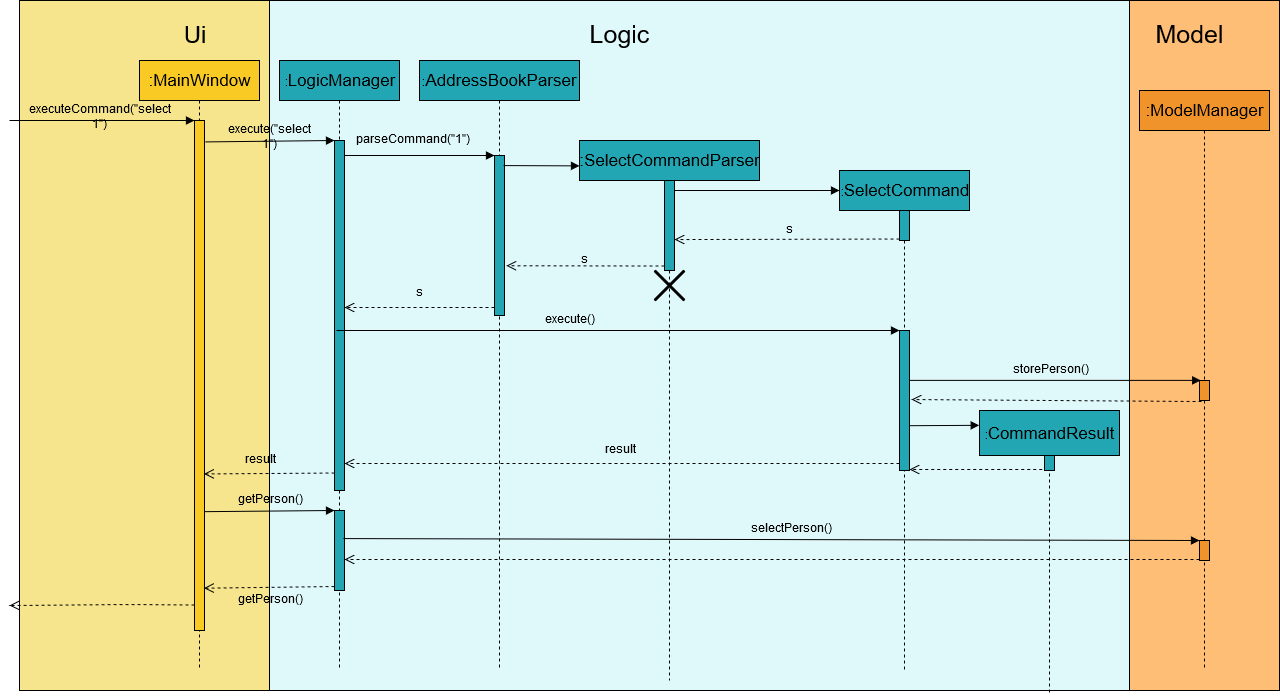

The diagram above was exported from draw.io. Its source (the exported page's mxGraphModel, read from the mxfile embedded in the PNG):
<mxGraphModel dx="2178" dy="575" grid="1" gridSize="10" guides="1" tooltips="1" connect="1" arrows="1" fold="1" page="1" pageScale="1" pageWidth="850" pageHeight="1100" math="0" shadow="0">
  <root>
    <mxCell id="0" />
    <mxCell id="1" parent="0" />
    <mxCell id="4LK-bUxyadfDuO8V-Chc-66" value="" style="rounded=0;whiteSpace=wrap;html=1;fillColor=#ffbe76;" parent="1" vertex="1">
      <mxGeometry x="1090" y="20" width="150" height="690" as="geometry" />
    </mxCell>
    <mxCell id="4LK-bUxyadfDuO8V-Chc-65" value="" style="rounded=0;whiteSpace=wrap;html=1;fillColor=#dff9fb;" parent="1" vertex="1">
      <mxGeometry x="230" y="20" width="860" height="690" as="geometry" />
    </mxCell>
    <mxCell id="4LK-bUxyadfDuO8V-Chc-1" value="" style="rounded=0;whiteSpace=wrap;html=1;fillColor=#f6e58d;" parent="1" vertex="1">
      <mxGeometry x="-20" y="20" width="250" height="690" as="geometry" />
    </mxCell>
    <mxCell id="4LK-bUxyadfDuO8V-Chc-3" value="&lt;div&gt;&lt;font style=&quot;font-size: 24px&quot;&gt;Ui&lt;/font&gt;&lt;/div&gt;" style="text;html=1;strokeColor=none;fillColor=none;align=center;verticalAlign=middle;whiteSpace=wrap;rounded=0;fontSize=25;" parent="1" vertex="1">
      <mxGeometry x="120" y="45" width="70" height="20" as="geometry" />
    </mxCell>
    <mxCell id="4LK-bUxyadfDuO8V-Chc-8" value="&lt;font style=&quot;font-size: 17px&quot;&gt;:MainWindow&lt;/font&gt;" style="shape=umlLifeline;perimeter=lifelinePerimeter;whiteSpace=wrap;html=1;container=1;collapsible=0;recursiveResize=0;outlineConnect=0;fillColor=#f9ca24;" parent="1" vertex="1">
      <mxGeometry x="100" y="80" width="120" height="610" as="geometry" />
    </mxCell>
    <mxCell id="4LK-bUxyadfDuO8V-Chc-10" value="" style="html=1;points=[];perimeter=orthogonalPerimeter;fillColor=#f9ca24;" parent="4LK-bUxyadfDuO8V-Chc-8" vertex="1">
      <mxGeometry x="55" y="60" width="10" height="510" as="geometry" />
    </mxCell>
    <mxCell id="4LK-bUxyadfDuO8V-Chc-11" value="" style="html=1;verticalAlign=bottom;endArrow=block;entryX=0;entryY=0;fillColor=none;" parent="1" target="4LK-bUxyadfDuO8V-Chc-10" edge="1">
      <mxGeometry x="0.1034" y="-60" relative="1" as="geometry">
        <mxPoint x="-30" y="140" as="sourcePoint" />
        <Array as="points">
          <mxPoint x="90" y="140" />
        </Array>
        <mxPoint x="-60" y="-60" as="offset" />
      </mxGeometry>
    </mxCell>
    <mxCell id="4LK-bUxyadfDuO8V-Chc-12" value="" style="html=1;verticalAlign=bottom;endArrow=open;dashed=1;endSize=8;exitX=0;exitY=0.95;" parent="1" source="4LK-bUxyadfDuO8V-Chc-10" edge="1">
      <mxGeometry relative="1" as="geometry">
        <mxPoint x="-30" y="625" as="targetPoint" />
        <Array as="points">
          <mxPoint x="90" y="624" />
        </Array>
      </mxGeometry>
    </mxCell>
    <mxCell id="4LK-bUxyadfDuO8V-Chc-16" value=":&lt;font style=&quot;font-size: 17px&quot;&gt;LogicManager&lt;/font&gt;" style="shape=umlLifeline;perimeter=lifelinePerimeter;whiteSpace=wrap;html=1;container=1;collapsible=0;recursiveResize=0;outlineConnect=0;fillColor=#22a6b3;" parent="1" vertex="1">
      <mxGeometry x="240" y="80" width="120" height="610" as="geometry" />
    </mxCell>
    <mxCell id="4LK-bUxyadfDuO8V-Chc-17" value="" style="html=1;points=[];perimeter=orthogonalPerimeter;fillColor=#22a6b3;" parent="4LK-bUxyadfDuO8V-Chc-16" vertex="1">
      <mxGeometry x="55" y="80" width="10" height="350" as="geometry" />
    </mxCell>
    <mxCell id="4LK-bUxyadfDuO8V-Chc-53" value="" style="html=1;points=[];perimeter=orthogonalPerimeter;fillColor=#22a6b3;" parent="4LK-bUxyadfDuO8V-Chc-16" vertex="1">
      <mxGeometry x="55" y="450" width="10" height="80" as="geometry" />
    </mxCell>
    <mxCell id="4LK-bUxyadfDuO8V-Chc-18" value="" style="html=1;verticalAlign=bottom;endArrow=block;entryX=0;entryY=0;exitX=1.065;exitY=0.042;exitDx=0;exitDy=0;exitPerimeter=0;" parent="1" source="4LK-bUxyadfDuO8V-Chc-10" target="4LK-bUxyadfDuO8V-Chc-17" edge="1">
      <mxGeometry relative="1" as="geometry">
        <mxPoint x="215" y="200" as="sourcePoint" />
      </mxGeometry>
    </mxCell>
    <mxCell id="4LK-bUxyadfDuO8V-Chc-19" value="" style="html=1;verticalAlign=bottom;endArrow=open;dashed=1;endSize=8;exitX=0;exitY=0.95;entryX=0.947;entryY=0.693;entryDx=0;entryDy=0;entryPerimeter=0;" parent="1" source="4LK-bUxyadfDuO8V-Chc-17" target="4LK-bUxyadfDuO8V-Chc-10" edge="1">
      <mxGeometry relative="1" as="geometry">
        <mxPoint x="168" y="492" as="targetPoint" />
      </mxGeometry>
    </mxCell>
    <mxCell id="4LK-bUxyadfDuO8V-Chc-20" value=":&lt;font style=&quot;font-size: 17px&quot;&gt;AddressBookParser&lt;/font&gt;" style="shape=umlLifeline;perimeter=lifelinePerimeter;whiteSpace=wrap;html=1;container=1;collapsible=0;recursiveResize=0;outlineConnect=0;fillColor=#22a6b3;" parent="1" vertex="1">
      <mxGeometry x="380" y="80" width="160" height="610" as="geometry" />
    </mxCell>
    <mxCell id="4LK-bUxyadfDuO8V-Chc-21" value="" style="html=1;points=[];perimeter=orthogonalPerimeter;fillColor=#22a6b3;" parent="4LK-bUxyadfDuO8V-Chc-20" vertex="1">
      <mxGeometry x="75" y="95" width="10" height="160" as="geometry" />
    </mxCell>
    <mxCell id="4LK-bUxyadfDuO8V-Chc-22" value="" style="html=1;verticalAlign=bottom;endArrow=block;entryX=0;entryY=0;" parent="1" source="4LK-bUxyadfDuO8V-Chc-17" target="4LK-bUxyadfDuO8V-Chc-21" edge="1">
      <mxGeometry relative="1" as="geometry">
        <mxPoint x="350" y="180" as="sourcePoint" />
      </mxGeometry>
    </mxCell>
    <mxCell id="4LK-bUxyadfDuO8V-Chc-23" value="" style="html=1;verticalAlign=bottom;endArrow=open;dashed=1;endSize=8;exitX=0;exitY=0.95;" parent="1" source="4LK-bUxyadfDuO8V-Chc-21" target="4LK-bUxyadfDuO8V-Chc-17" edge="1">
      <mxGeometry relative="1" as="geometry">
        <mxPoint x="350" y="256" as="targetPoint" />
      </mxGeometry>
    </mxCell>
    <mxCell id="4LK-bUxyadfDuO8V-Chc-24" value="&lt;div style=&quot;font-size: 17px&quot;&gt;&lt;font style=&quot;font-size: 17px&quot;&gt;:&lt;font style=&quot;font-size: 17px&quot;&gt;SelectCommandParser&lt;/font&gt;&lt;/font&gt;&lt;/div&gt;" style="shape=umlLifeline;perimeter=lifelinePerimeter;whiteSpace=wrap;html=1;container=1;collapsible=0;recursiveResize=0;outlineConnect=0;fillColor=#22a6b3;" parent="1" vertex="1">
      <mxGeometry x="540" y="160" width="180" height="540" as="geometry" />
    </mxCell>
    <mxCell id="4LK-bUxyadfDuO8V-Chc-25" value="" style="html=1;points=[];perimeter=orthogonalPerimeter;fillColor=#22a6b3;" parent="4LK-bUxyadfDuO8V-Chc-24" vertex="1">
      <mxGeometry x="85" y="40" width="10" height="90" as="geometry" />
    </mxCell>
    <mxCell id="4LK-bUxyadfDuO8V-Chc-28" value="" style="shape=umlDestroy;whiteSpace=wrap;html=1;strokeWidth=3;" parent="4LK-bUxyadfDuO8V-Chc-24" vertex="1">
      <mxGeometry x="75" y="130" width="30" height="30" as="geometry" />
    </mxCell>
    <mxCell id="4LK-bUxyadfDuO8V-Chc-38" value="" style="html=1;verticalAlign=bottom;endArrow=block;entryX=0;entryY=0.04;entryDx=0;entryDy=0;entryPerimeter=0;" parent="4LK-bUxyadfDuO8V-Chc-24" target="4LK-bUxyadfDuO8V-Chc-29" edge="1">
      <mxGeometry width="80" relative="1" as="geometry">
        <mxPoint x="95" y="50" as="sourcePoint" />
        <mxPoint x="191" y="50" as="targetPoint" />
      </mxGeometry>
    </mxCell>
    <mxCell id="4LK-bUxyadfDuO8V-Chc-27" value="" style="html=1;verticalAlign=bottom;endArrow=open;dashed=1;endSize=8;exitX=0;exitY=0.95;entryX=1.182;entryY=0.689;entryDx=0;entryDy=0;entryPerimeter=0;" parent="1" source="4LK-bUxyadfDuO8V-Chc-25" target="4LK-bUxyadfDuO8V-Chc-21" edge="1">
      <mxGeometry relative="1" as="geometry">
        <mxPoint x="470" y="286" as="targetPoint" />
      </mxGeometry>
    </mxCell>
    <mxCell id="4LK-bUxyadfDuO8V-Chc-29" value=":&lt;font style=&quot;font-size: 17px&quot;&gt;SelectCommand&lt;/font&gt;" style="shape=umlLifeline;perimeter=lifelinePerimeter;whiteSpace=wrap;html=1;container=1;collapsible=0;recursiveResize=0;outlineConnect=0;size=40;fillColor=#22a6b3;" parent="1" vertex="1">
      <mxGeometry x="800" y="190" width="130" height="500" as="geometry" />
    </mxCell>
    <mxCell id="4LK-bUxyadfDuO8V-Chc-33" value="" style="html=1;points=[];perimeter=orthogonalPerimeter;fillColor=#22a6b3;" parent="4LK-bUxyadfDuO8V-Chc-29" vertex="1">
      <mxGeometry x="60" y="40" width="10" height="30" as="geometry" />
    </mxCell>
    <mxCell id="4LK-bUxyadfDuO8V-Chc-41" value="" style="html=1;points=[];perimeter=orthogonalPerimeter;fillColor=#22a6b3;" parent="4LK-bUxyadfDuO8V-Chc-29" vertex="1">
      <mxGeometry x="60" y="160" width="10" height="140" as="geometry" />
    </mxCell>
    <mxCell id="4LK-bUxyadfDuO8V-Chc-36" value="" style="html=1;verticalAlign=bottom;endArrow=block;exitX=0.9;exitY=0.063;exitDx=0;exitDy=0;exitPerimeter=0;entryX=0;entryY=0.047;entryDx=0;entryDy=0;entryPerimeter=0;" parent="1" source="4LK-bUxyadfDuO8V-Chc-21" target="4LK-bUxyadfDuO8V-Chc-24" edge="1">
      <mxGeometry width="80" relative="1" as="geometry">
        <mxPoint x="450" y="180" as="sourcePoint" />
        <mxPoint x="540" y="180" as="targetPoint" />
      </mxGeometry>
    </mxCell>
    <mxCell id="4LK-bUxyadfDuO8V-Chc-35" value="" style="html=1;verticalAlign=bottom;endArrow=open;dashed=1;endSize=8;exitX=0;exitY=0.95;entryX=1;entryY=0.656;entryDx=0;entryDy=0;entryPerimeter=0;" parent="1" source="4LK-bUxyadfDuO8V-Chc-33" target="4LK-bUxyadfDuO8V-Chc-25" edge="1">
      <mxGeometry relative="1" as="geometry">
        <mxPoint x="655" y="306" as="targetPoint" />
      </mxGeometry>
    </mxCell>
    <mxCell id="4LK-bUxyadfDuO8V-Chc-42" value="" style="html=1;verticalAlign=bottom;endArrow=block;entryX=0;entryY=0;" parent="1" target="4LK-bUxyadfDuO8V-Chc-41" edge="1">
      <mxGeometry relative="1" as="geometry">
        <mxPoint x="297" y="350" as="sourcePoint" />
      </mxGeometry>
    </mxCell>
    <mxCell id="4LK-bUxyadfDuO8V-Chc-43" value="" style="html=1;verticalAlign=bottom;endArrow=open;dashed=1;endSize=8;exitX=0;exitY=0.95;" parent="1" source="4LK-bUxyadfDuO8V-Chc-41" target="4LK-bUxyadfDuO8V-Chc-17" edge="1">
      <mxGeometry relative="1" as="geometry">
        <mxPoint x="654" y="426" as="targetPoint" />
      </mxGeometry>
    </mxCell>
    <mxCell id="4LK-bUxyadfDuO8V-Chc-44" value="&lt;div style=&quot;font-size: 17px&quot;&gt;:&lt;font style=&quot;font-size: 17px&quot;&gt;ModelManager&lt;/font&gt;&lt;/div&gt;" style="shape=umlLifeline;perimeter=lifelinePerimeter;whiteSpace=wrap;html=1;container=1;collapsible=0;recursiveResize=0;outlineConnect=0;fillColor=#f0932b;" parent="1" vertex="1">
      <mxGeometry x="1100" y="110" width="130" height="580" as="geometry" />
    </mxCell>
    <mxCell id="4LK-bUxyadfDuO8V-Chc-45" value="" style="html=1;points=[];perimeter=orthogonalPerimeter;fillColor=#f0932b;" parent="4LK-bUxyadfDuO8V-Chc-44" vertex="1">
      <mxGeometry x="60" y="290" width="10" height="20" as="geometry" />
    </mxCell>
    <mxCell id="4LK-bUxyadfDuO8V-Chc-62" value="" style="html=1;points=[];perimeter=orthogonalPerimeter;fillColor=#f0932b;" parent="4LK-bUxyadfDuO8V-Chc-44" vertex="1">
      <mxGeometry x="60" y="450" width="10" height="20" as="geometry" />
    </mxCell>
    <mxCell id="4LK-bUxyadfDuO8V-Chc-46" value="" style="html=1;verticalAlign=bottom;endArrow=block;entryX=0.124;entryY=-0.006;entryDx=0;entryDy=0;entryPerimeter=0;" parent="1" source="4LK-bUxyadfDuO8V-Chc-41" target="4LK-bUxyadfDuO8V-Chc-45" edge="1">
      <mxGeometry relative="1" as="geometry">
        <mxPoint x="945" y="350" as="sourcePoint" />
        <Array as="points" />
      </mxGeometry>
    </mxCell>
    <mxCell id="4LK-bUxyadfDuO8V-Chc-47" value="" style="html=1;verticalAlign=bottom;endArrow=open;dashed=1;endSize=8;entryX=1.2;entryY=0.493;entryDx=0;entryDy=0;entryPerimeter=0;exitX=0.2;exitY=1.05;exitDx=0;exitDy=0;exitPerimeter=0;" parent="1" source="4LK-bUxyadfDuO8V-Chc-45" target="4LK-bUxyadfDuO8V-Chc-41" edge="1">
      <mxGeometry relative="1" as="geometry">
        <mxPoint x="1060" y="420" as="targetPoint" />
        <mxPoint x="1140" y="421" as="sourcePoint" />
      </mxGeometry>
    </mxCell>
    <mxCell id="4LK-bUxyadfDuO8V-Chc-48" value=":&lt;font style=&quot;font-size: 17px&quot;&gt;CommandResult&lt;/font&gt;" style="shape=umlLifeline;perimeter=lifelinePerimeter;whiteSpace=wrap;html=1;container=1;collapsible=0;recursiveResize=0;outlineConnect=0;size=45;fillColor=#22a6b3;" parent="1" vertex="1">
      <mxGeometry x="940" y="430" width="140" height="285" as="geometry" />
    </mxCell>
    <mxCell id="4LK-bUxyadfDuO8V-Chc-52" value="" style="html=1;points=[];perimeter=orthogonalPerimeter;fillColor=#22a6b3;" parent="4LK-bUxyadfDuO8V-Chc-48" vertex="1">
      <mxGeometry x="65" y="45" width="10" height="15" as="geometry" />
    </mxCell>
    <mxCell id="4LK-bUxyadfDuO8V-Chc-50" value="" style="html=1;verticalAlign=bottom;endArrow=open;dashed=1;endSize=8;exitX=-0.229;exitY=0.933;exitDx=0;exitDy=0;exitPerimeter=0;" parent="1" source="4LK-bUxyadfDuO8V-Chc-52" target="4LK-bUxyadfDuO8V-Chc-41" edge="1">
      <mxGeometry relative="1" as="geometry">
        <mxPoint x="875" y="470" as="sourcePoint" />
        <mxPoint x="800" y="460" as="targetPoint" />
      </mxGeometry>
    </mxCell>
    <mxCell id="4LK-bUxyadfDuO8V-Chc-54" value="" style="html=1;verticalAlign=bottom;endArrow=block;entryX=0;entryY=0;exitX=0.947;exitY=0.767;exitDx=0;exitDy=0;exitPerimeter=0;" parent="1" source="4LK-bUxyadfDuO8V-Chc-10" target="4LK-bUxyadfDuO8V-Chc-53" edge="1">
      <mxGeometry relative="1" as="geometry">
        <mxPoint x="215" y="530" as="sourcePoint" />
      </mxGeometry>
    </mxCell>
    <mxCell id="4LK-bUxyadfDuO8V-Chc-55" value="" style="html=1;verticalAlign=bottom;endArrow=open;dashed=1;endSize=8;exitX=0;exitY=0.95;entryX=0.947;entryY=0.917;entryDx=0;entryDy=0;entryPerimeter=0;" parent="1" source="4LK-bUxyadfDuO8V-Chc-53" target="4LK-bUxyadfDuO8V-Chc-10" edge="1">
      <mxGeometry relative="1" as="geometry">
        <mxPoint x="215" y="606" as="targetPoint" />
      </mxGeometry>
    </mxCell>
    <mxCell id="4LK-bUxyadfDuO8V-Chc-63" value="" style="html=1;verticalAlign=bottom;endArrow=block;entryX=0;entryY=0;exitX=0.888;exitY=0.351;exitDx=0;exitDy=0;exitPerimeter=0;" parent="1" source="4LK-bUxyadfDuO8V-Chc-53" target="4LK-bUxyadfDuO8V-Chc-62" edge="1">
      <mxGeometry relative="1" as="geometry">
        <mxPoint x="944" y="530" as="sourcePoint" />
      </mxGeometry>
    </mxCell>
    <mxCell id="4LK-bUxyadfDuO8V-Chc-64" value="" style="html=1;verticalAlign=bottom;endArrow=open;dashed=1;endSize=8;exitX=0;exitY=0.95;" parent="1" source="4LK-bUxyadfDuO8V-Chc-62" target="4LK-bUxyadfDuO8V-Chc-53" edge="1">
      <mxGeometry relative="1" as="geometry">
        <mxPoint x="944" y="606" as="targetPoint" />
      </mxGeometry>
    </mxCell>
    <mxCell id="4LK-bUxyadfDuO8V-Chc-67" value="&lt;font style=&quot;font-size: 25px&quot;&gt;Logic&lt;/font&gt;" style="text;html=1;strokeColor=none;fillColor=none;align=center;verticalAlign=middle;whiteSpace=wrap;rounded=0;" parent="1" vertex="1">
      <mxGeometry x="540" y="40" width="80" height="30" as="geometry" />
    </mxCell>
    <mxCell id="4LK-bUxyadfDuO8V-Chc-68" value="&lt;font style=&quot;font-size: 25px&quot;&gt;Model&lt;/font&gt;" style="text;html=1;strokeColor=none;fillColor=none;align=center;verticalAlign=middle;whiteSpace=wrap;rounded=0;" parent="1" vertex="1">
      <mxGeometry x="1110" y="40" width="80" height="30" as="geometry" />
    </mxCell>
    <mxCell id="4LK-bUxyadfDuO8V-Chc-49" value="" style="html=1;verticalAlign=bottom;endArrow=block;exitX=1.035;exitY=0.68;exitDx=0;exitDy=0;exitPerimeter=0;entryX=-0.002;entryY=0.052;entryDx=0;entryDy=0;entryPerimeter=0;" parent="1" source="4LK-bUxyadfDuO8V-Chc-41" target="4LK-bUxyadfDuO8V-Chc-48" edge="1">
      <mxGeometry width="80" relative="1" as="geometry">
        <mxPoint x="870" y="420" as="sourcePoint" />
        <mxPoint x="940" y="440" as="targetPoint" />
      </mxGeometry>
    </mxCell>
    <mxCell id="keOc35bhILpzJFg8_Bsu-3" value="&lt;span style=&quot;background-color: transparent&quot;&gt;executeCommand(&quot;select 1&quot;)&lt;/span&gt;" style="text;html=1;strokeColor=none;fillColor=none;align=center;verticalAlign=middle;whiteSpace=wrap;rounded=0;" parent="1" vertex="1">
      <mxGeometry x="-20" y="120" width="160" height="20" as="geometry" />
    </mxCell>
    <mxCell id="keOc35bhILpzJFg8_Bsu-4" value="execute(&quot;select 1&quot;)" style="text;html=1;strokeColor=none;fillColor=none;align=center;verticalAlign=middle;whiteSpace=wrap;rounded=0;" parent="1" vertex="1">
      <mxGeometry x="175" y="140" width="110" height="20" as="geometry" />
    </mxCell>
    <mxCell id="keOc35bhILpzJFg8_Bsu-5" value="s" style="text;html=1;strokeColor=none;fillColor=none;align=center;verticalAlign=middle;whiteSpace=wrap;rounded=0;" parent="1" vertex="1">
      <mxGeometry x="360" y="300" width="40" height="25" as="geometry" />
    </mxCell>
    <mxCell id="keOc35bhILpzJFg8_Bsu-9" value="s" style="text;html=1;strokeColor=none;fillColor=none;align=center;verticalAlign=middle;whiteSpace=wrap;rounded=0;" parent="1" vertex="1">
      <mxGeometry x="525" y="270" width="40" height="20" as="geometry" />
    </mxCell>
    <mxCell id="keOc35bhILpzJFg8_Bsu-10" value="&lt;div&gt;s&lt;/div&gt;" style="text;html=1;strokeColor=none;fillColor=none;align=center;verticalAlign=middle;whiteSpace=wrap;rounded=0;" parent="1" vertex="1">
      <mxGeometry x="730" y="240" width="40" height="20" as="geometry" />
    </mxCell>
    <mxCell id="keOc35bhILpzJFg8_Bsu-11" value="parseCommand(&quot;1&quot;)" style="text;html=1;strokeColor=none;fillColor=none;align=center;verticalAlign=middle;whiteSpace=wrap;rounded=0;" parent="1" vertex="1">
      <mxGeometry x="350" y="150" width="40" height="20" as="geometry" />
    </mxCell>
    <mxCell id="keOc35bhILpzJFg8_Bsu-19" value="result" style="text;html=1;strokeColor=none;fillColor=none;align=center;verticalAlign=middle;whiteSpace=wrap;rounded=0;" parent="1" vertex="1">
      <mxGeometry x="190" y="470" width="60" height="20" as="geometry" />
    </mxCell>
    <mxCell id="keOc35bhILpzJFg8_Bsu-29" value="storePerson()" style="text;html=1;strokeColor=none;fillColor=none;align=center;verticalAlign=middle;whiteSpace=wrap;rounded=0;" parent="1" vertex="1">
      <mxGeometry x="990" y="380" width="40" height="20" as="geometry" />
    </mxCell>
    <mxCell id="keOc35bhILpzJFg8_Bsu-30" value="result" style="text;html=1;strokeColor=none;fillColor=none;align=center;verticalAlign=middle;whiteSpace=wrap;rounded=0;" parent="1" vertex="1">
      <mxGeometry x="560" y="460" width="40" height="20" as="geometry" />
    </mxCell>
    <mxCell id="keOc35bhILpzJFg8_Bsu-36" value="selectPerson()" style="text;html=1;resizable=0;points=[];autosize=1;align=left;verticalAlign=top;spacingTop=-4;" parent="1" vertex="1">
      <mxGeometry x="710" y="539.5" width="90" height="20" as="geometry" />
    </mxCell>
    <mxCell id="yTdB8gnLwA13T4Vqlhhd-1" value="getPerson()" style="text;html=1;strokeColor=none;fillColor=none;align=center;verticalAlign=middle;whiteSpace=wrap;rounded=0;" vertex="1" parent="1">
      <mxGeometry x="210" y="510" width="40" height="20" as="geometry" />
    </mxCell>
    <mxCell id="yTdB8gnLwA13T4Vqlhhd-2" value="getPerson()" style="text;html=1;strokeColor=none;fillColor=none;align=center;verticalAlign=middle;whiteSpace=wrap;rounded=0;" vertex="1" parent="1">
      <mxGeometry x="210" y="610" width="40" height="20" as="geometry" />
    </mxCell>
    <mxCell id="yTdB8gnLwA13T4Vqlhhd-4" value="execute()" style="text;html=1;strokeColor=none;fillColor=none;align=center;verticalAlign=middle;whiteSpace=wrap;rounded=0;" vertex="1" parent="1">
      <mxGeometry x="510" y="330" width="40" height="20" as="geometry" />
    </mxCell>
  </root>
</mxGraphModel>